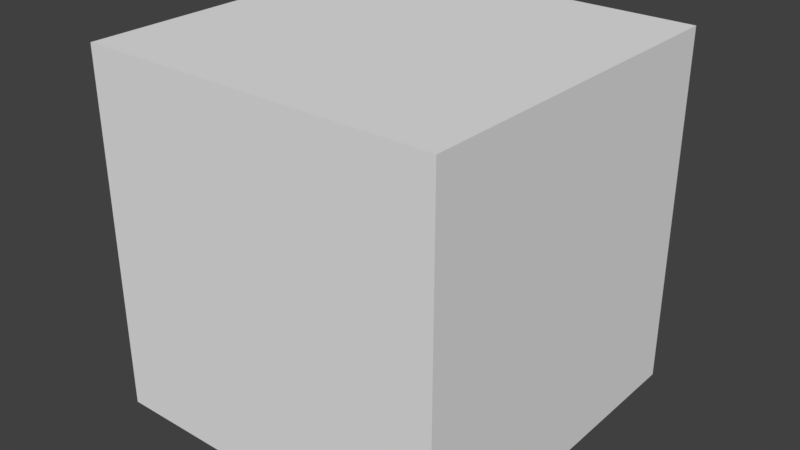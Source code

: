 # Source: Skybox.blend  (saved by Blender 2.78.0; exported with 4.5.12 LTS)
import bpy
from mathutils import Matrix  # noqa: F401  (used for matrix-valued properties, if any)

bpy.ops.wm.read_factory_settings(use_empty=True)
scene = bpy.context.scene
scene.name = 'Scene'

# ---- collections
col_collection_1 = bpy.data.collections.new('Collection 1'); scene.collection.children.link(col_collection_1)

# ---- materials (node trees are filled in below, after node groups)
mat_material = bpy.data.materials.new('Material')
mat_material.alpha_threshold = 0.0
mat_material.use_transparent_shadow = False
mat_material.roughness = 0.5
mat_material.line_color = (0.0, 0.0, 0.0, 1.0)

# ---- material node trees

# ---- world
world_world = bpy.data.worlds.new('World'); scene.world = world_world
world_world.color = (0.05088, 0.05088, 0.05088)
world_world.use_sun_shadow = False
world_world.sun_shadow_jitter_overblur = 0.0
world_world.cycles.sampling_method = 'MANUAL'

# ---- meshes
me_cube = bpy.data.meshes.new('Cube')
me_cube.from_pydata([(1.0, 1.0, -1.0), (1.0, -1.0, -1.0), (-1.0, -1.0, -1.0), (-1.0, 1.0, -1.0), (1.0, 1.0, 1.0), (1.0, -1.0, 1.0), (-1.0, -1.0, 1.0), (-1.0, 1.0, 1.0)], [], [(0, 1, 2, 3), (4, 7, 6, 5), (0, 4, 5, 1), (1, 5, 6, 2), (2, 6, 7, 3), (4, 0, 3, 7)])
_uv = me_cube.uv_layers.new(name='UVMap')
_uv.uv.foreach_set('vector', [0.25, 0.5938, 0.5, 0.5938, 0.5, 0.8438, 0.25, 0.8438, 0.25, 0.3439, 0.25, 0.0939, 0.5, 0.0939, 0.5, 0.3439, 0.25, 0.5938, 0.25, 0.3439, 0.5, 0.3439, 0.5, 0.5938, 0.5, 0.5938, 0.5, 0.3439, 0.75, 0.3439, 0.75, 0.5938, 0.75, 0.5938, 0.75, 0.3439, 0.9999, 0.3439, 0.9999, 0.5938, 0.25, 0.3439, 0.25, 0.5938, 8.659e-05, 0.5938, 8.662e-05, 0.3439])
me_cube.materials.append(mat_material)
me_cube.use_remesh_preserve_volume = False
me_cube.use_remesh_preserve_attributes = False
me_cube.use_mirror_vertex_groups = False
me_cube.update()

# ---- objects
ob_cube = bpy.data.objects.new('Cube', me_cube)

# ---- transforms, parenting, visibility, modifiers, constraints
ob_cube.location = (0.0, 0.0, 0.0)
ob_cube.lock_rotations_4d = False
ob_cube.empty_display_type = 'ARROWS'
ob_cube.lineart.crease_threshold = 0.0

# ---- collection membership
col_collection_1.objects.link(ob_cube)

# ---- scene / render settings (as saved in the file)
scene.frame_start = 1; scene.frame_end = 250; scene.frame_set(1)
scene.render.engine = 'BLENDER_EEVEE_NEXT'
scene.render.resolution_percentage = 50
scene.render.dither_intensity = 0.0
scene.cycles.use_denoising = False
scene.cycles.samples = 128
scene.cycles.sampling_pattern = 'TABULATED_SOBOL'
scene.cycles.light_sampling_threshold = 0.0
scene.cycles.use_adaptive_sampling = False
scene.cycles.use_light_tree = False
scene.cycles.blur_glossy = 0.0
scene.cycles.sample_clamp_indirect = 0.0
scene.view_settings.view_transform = 'Standard'
bpy.context.view_layer.update()

# ---- added for rendering (the .blend has no active camera and no usable light): camera, sun
cam_auto = bpy.data.cameras.new('AutoCamera')
cam_auto.lens = 50.0
cam_auto.sensor_width = 36.0
cam_auto.clip_end = 1000.0
ob_auto_camera = bpy.data.objects.new('AutoCamera', cam_auto)
scene.collection.objects.link(ob_auto_camera)
ob_auto_camera.location = (3.20507, -3.84609, 2.56406)
ob_auto_camera.rotation_euler = (1.09748, -7.21219e-08, 0.694738)
scene.camera = ob_auto_camera
light_auto_sun = bpy.data.lights.new('AutoSun', 'SUN')
light_auto_sun.energy = 3.0
light_auto_sun.angle = 0.0523599
ob_auto_sun = bpy.data.objects.new('AutoSun', light_auto_sun)
scene.collection.objects.link(ob_auto_sun)
ob_auto_sun.rotation_euler = (0.872665, 0.174533, 0.523599)
bpy.context.view_layer.update()
